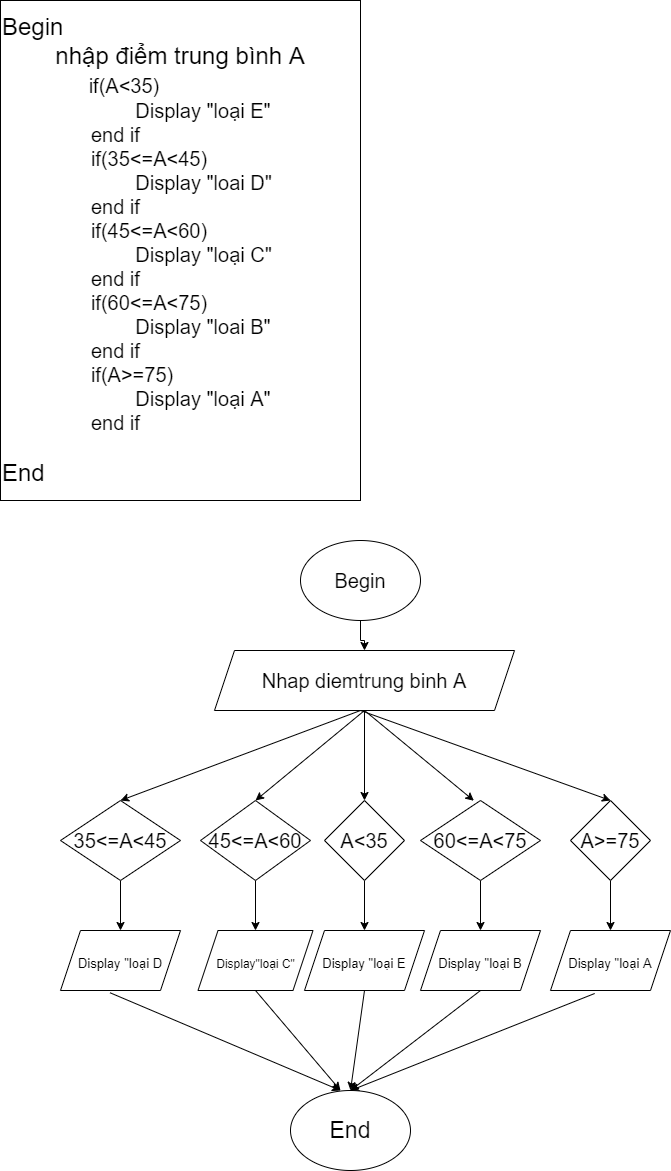

The diagram above was exported from draw.io. Its source (the exported page's mxGraphModel, read from the mxfile embedded in the PNG):
<mxGraphModel dx="1865" dy="579" grid="1" gridSize="10" guides="1" tooltips="1" connect="1" arrows="1" fold="1" page="1" pageScale="1" pageWidth="827" pageHeight="1169" math="0" shadow="0">
  <root>
    <mxCell id="0" />
    <mxCell id="1" parent="0" />
    <mxCell id="E4YPuRplqk07v_7Ooml4-1" value="&lt;span style=&quot;font-size: 24px;&quot;&gt;Begin&lt;br&gt;&lt;span style=&quot;white-space: pre;&quot;&gt;&#09;&lt;/span&gt;nhập điểm trung bình A&lt;br&gt;&lt;/span&gt;&lt;span style=&quot;white-space: pre;&quot;&gt;&#09;&lt;/span&gt;&lt;span style=&quot;white-space: pre; font-size: 24px;&quot;&gt;&#09;&lt;/span&gt;&lt;span style=&quot;font-size: 24px; white-space: pre;&quot;&gt;&amp;nbsp;    &lt;/span&gt;&lt;font style=&quot;font-size: 20px;&quot;&gt;if(A&amp;lt;35)&lt;br&gt;&lt;span style=&quot;white-space: pre;&quot;&gt;&#09;&lt;/span&gt;&lt;span style=&quot;white-space: pre;&quot;&gt;&#09;&lt;/span&gt;&lt;span style=&quot;white-space: pre;&quot;&gt;&#09;&lt;/span&gt;Display &quot;loại E&quot;&lt;br&gt;&lt;span style=&quot;white-space: pre;&quot;&gt;&#09;&lt;/span&gt;&lt;span style=&quot;white-space: pre;&quot;&gt;&#09;&lt;/span&gt;end if&lt;br&gt;&lt;span style=&quot;white-space: pre;&quot;&gt;&#09;&lt;/span&gt;&lt;span style=&quot;white-space: pre;&quot;&gt;&#09;&lt;/span&gt;if(35&amp;lt;=A&amp;lt;45)&lt;br&gt;&lt;span style=&quot;white-space: pre;&quot;&gt;&#09;&lt;/span&gt;&lt;span style=&quot;white-space: pre;&quot;&gt;&#09;&lt;/span&gt;&lt;span style=&quot;white-space: pre;&quot;&gt;&#09;&lt;/span&gt;Display &quot;loai D&quot;&lt;br&gt;&lt;span style=&quot;white-space: pre;&quot;&gt;&#09;&lt;/span&gt;&lt;span style=&quot;white-space: pre;&quot;&gt;&#09;&lt;/span&gt;end if&lt;br&gt;&lt;span style=&quot;white-space: pre;&quot;&gt;&#09;&lt;/span&gt;&lt;span style=&quot;white-space: pre;&quot;&gt;&#09;&lt;/span&gt;if(45&amp;lt;=A&amp;lt;60)&lt;br&gt;&lt;span style=&quot;white-space: pre;&quot;&gt;&#09;&lt;/span&gt;&lt;span style=&quot;white-space: pre;&quot;&gt;&#09;&lt;/span&gt;&lt;span style=&quot;white-space: pre;&quot;&gt;&#09;&lt;/span&gt;Display &quot;loại C&quot;&lt;br&gt;&lt;span style=&quot;white-space: pre;&quot;&gt;&#09;&lt;/span&gt;&lt;span style=&quot;white-space: pre;&quot;&gt;&#09;&lt;/span&gt;end if&lt;br&gt;&lt;span style=&quot;white-space: pre;&quot;&gt;&#09;&lt;/span&gt;&lt;span style=&quot;white-space: pre;&quot;&gt;&#09;&lt;/span&gt;if(60&amp;lt;=A&amp;lt;75)&lt;br&gt;&lt;span style=&quot;white-space: pre;&quot;&gt;&#09;&lt;/span&gt;&lt;span style=&quot;white-space: pre;&quot;&gt;&#09;&lt;/span&gt;&lt;span style=&quot;white-space: pre;&quot;&gt;&#09;&lt;/span&gt;Display &quot;loai B&quot;&lt;br&gt;&lt;span style=&quot;white-space: pre;&quot;&gt;&#09;&lt;/span&gt;&lt;span style=&quot;white-space: pre;&quot;&gt;&#09;&lt;/span&gt;end if&lt;br&gt;&lt;span style=&quot;white-space: pre;&quot;&gt;&#09;&lt;/span&gt;&lt;span style=&quot;white-space: pre;&quot;&gt;&#09;&lt;/span&gt;if(A&amp;gt;=75)&lt;br&gt;&lt;span style=&quot;white-space: pre;&quot;&gt;&#09;&lt;/span&gt;&lt;span style=&quot;white-space: pre;&quot;&gt;&#09;&lt;/span&gt;&lt;span style=&quot;white-space: pre;&quot;&gt;&#09;&lt;/span&gt;Display &quot;loại A&quot;&lt;br&gt;&lt;span style=&quot;white-space: pre;&quot;&gt;&#09;&lt;/span&gt;&lt;span style=&quot;white-space: pre;&quot;&gt;&#09;&lt;/span&gt;end if&lt;br&gt;&lt;span style=&quot;white-space: pre;&quot;&gt;&#09;&lt;/span&gt;&lt;span style=&quot;white-space: pre;&quot;&gt;&#09;&lt;/span&gt;&lt;/font&gt;&lt;br&gt;&lt;span style=&quot;font-size: 24px;&quot;&gt;End&lt;/span&gt;" style="rounded=0;whiteSpace=wrap;html=1;align=left;" vertex="1" parent="1">
      <mxGeometry x="-100" y="70" width="360" height="500" as="geometry" />
    </mxCell>
    <mxCell id="U98cJ4tzk6EpeXUUWFkp-3" value="" style="edgeStyle=orthogonalEdgeStyle;rounded=0;orthogonalLoop=1;jettySize=auto;html=1;fontSize=20;" edge="1" parent="1" source="U98cJ4tzk6EpeXUUWFkp-1" target="U98cJ4tzk6EpeXUUWFkp-2">
      <mxGeometry relative="1" as="geometry" />
    </mxCell>
    <mxCell id="U98cJ4tzk6EpeXUUWFkp-1" value="Begin" style="ellipse;whiteSpace=wrap;html=1;fontSize=20;" vertex="1" parent="1">
      <mxGeometry x="200" y="610" width="120" height="80" as="geometry" />
    </mxCell>
    <mxCell id="WfFIpxhOk4RNWfUra9Z2-4" value="" style="edgeStyle=orthogonalEdgeStyle;rounded=0;orthogonalLoop=1;jettySize=auto;html=1;fontSize=20;" edge="1" parent="1" source="U98cJ4tzk6EpeXUUWFkp-2" target="WfFIpxhOk4RNWfUra9Z2-1">
      <mxGeometry relative="1" as="geometry" />
    </mxCell>
    <mxCell id="U98cJ4tzk6EpeXUUWFkp-2" value="Nhap diemtrung binh A" style="shape=parallelogram;perimeter=parallelogramPerimeter;whiteSpace=wrap;html=1;fixedSize=1;fontSize=20;" vertex="1" parent="1">
      <mxGeometry x="114" y="720" width="300" height="60" as="geometry" />
    </mxCell>
    <mxCell id="WfFIpxhOk4RNWfUra9Z2-20" value="" style="edgeStyle=orthogonalEdgeStyle;rounded=0;orthogonalLoop=1;jettySize=auto;html=1;fontSize=14;" edge="1" parent="1" source="WfFIpxhOk4RNWfUra9Z2-1" target="WfFIpxhOk4RNWfUra9Z2-19">
      <mxGeometry relative="1" as="geometry" />
    </mxCell>
    <mxCell id="WfFIpxhOk4RNWfUra9Z2-1" value="A&amp;lt;35" style="rhombus;whiteSpace=wrap;html=1;fontSize=20;" vertex="1" parent="1">
      <mxGeometry x="224" y="870" width="80" height="80" as="geometry" />
    </mxCell>
    <mxCell id="WfFIpxhOk4RNWfUra9Z2-6" value="" style="endArrow=classic;html=1;rounded=0;fontSize=20;exitX=0.5;exitY=1;exitDx=0;exitDy=0;entryX=0.5;entryY=0;entryDx=0;entryDy=0;" edge="1" parent="1" source="U98cJ4tzk6EpeXUUWFkp-2" target="WfFIpxhOk4RNWfUra9Z2-11">
      <mxGeometry width="50" height="50" relative="1" as="geometry">
        <mxPoint x="50" y="860" as="sourcePoint" />
        <mxPoint x="170" y="840" as="targetPoint" />
      </mxGeometry>
    </mxCell>
    <mxCell id="WfFIpxhOk4RNWfUra9Z2-7" value="" style="endArrow=classic;html=1;rounded=0;fontSize=20;exitX=0.5;exitY=1;exitDx=0;exitDy=0;entryX=0.445;entryY=0.003;entryDx=0;entryDy=0;entryPerimeter=0;" edge="1" parent="1" source="U98cJ4tzk6EpeXUUWFkp-2" target="WfFIpxhOk4RNWfUra9Z2-13">
      <mxGeometry width="50" height="50" relative="1" as="geometry">
        <mxPoint x="390" y="950" as="sourcePoint" />
        <mxPoint x="360" y="840" as="targetPoint" />
      </mxGeometry>
    </mxCell>
    <mxCell id="WfFIpxhOk4RNWfUra9Z2-8" value="" style="endArrow=classic;html=1;rounded=0;fontSize=20;entryX=0.5;entryY=0;entryDx=0;entryDy=0;" edge="1" parent="1" target="WfFIpxhOk4RNWfUra9Z2-12">
      <mxGeometry width="50" height="50" relative="1" as="geometry">
        <mxPoint x="260" y="780" as="sourcePoint" />
        <mxPoint x="480" y="850" as="targetPoint" />
      </mxGeometry>
    </mxCell>
    <mxCell id="WfFIpxhOk4RNWfUra9Z2-9" value="" style="endArrow=classic;html=1;rounded=0;fontSize=20;entryX=0.5;entryY=0;entryDx=0;entryDy=0;" edge="1" parent="1" target="WfFIpxhOk4RNWfUra9Z2-14">
      <mxGeometry width="50" height="50" relative="1" as="geometry">
        <mxPoint x="260" y="780" as="sourcePoint" />
        <mxPoint x="30.588235294117567" y="850.5882352941176" as="targetPoint" />
      </mxGeometry>
    </mxCell>
    <mxCell id="WfFIpxhOk4RNWfUra9Z2-16" value="" style="edgeStyle=orthogonalEdgeStyle;rounded=0;orthogonalLoop=1;jettySize=auto;html=1;fontSize=20;" edge="1" parent="1" source="WfFIpxhOk4RNWfUra9Z2-11" target="WfFIpxhOk4RNWfUra9Z2-15">
      <mxGeometry relative="1" as="geometry" />
    </mxCell>
    <mxCell id="WfFIpxhOk4RNWfUra9Z2-11" value="45&amp;lt;=A&amp;lt;60" style="rhombus;whiteSpace=wrap;html=1;fontSize=20;" vertex="1" parent="1">
      <mxGeometry x="100" y="870" width="110" height="80" as="geometry" />
    </mxCell>
    <mxCell id="WfFIpxhOk4RNWfUra9Z2-24" value="" style="edgeStyle=orthogonalEdgeStyle;rounded=0;orthogonalLoop=1;jettySize=auto;html=1;fontSize=14;" edge="1" parent="1" source="WfFIpxhOk4RNWfUra9Z2-12" target="WfFIpxhOk4RNWfUra9Z2-23">
      <mxGeometry relative="1" as="geometry" />
    </mxCell>
    <mxCell id="WfFIpxhOk4RNWfUra9Z2-12" value="A&amp;gt;=75" style="rhombus;whiteSpace=wrap;html=1;fontSize=20;" vertex="1" parent="1">
      <mxGeometry x="470" y="870" width="80" height="80" as="geometry" />
    </mxCell>
    <mxCell id="WfFIpxhOk4RNWfUra9Z2-22" value="" style="edgeStyle=orthogonalEdgeStyle;rounded=0;orthogonalLoop=1;jettySize=auto;html=1;fontSize=14;" edge="1" parent="1" source="WfFIpxhOk4RNWfUra9Z2-13" target="WfFIpxhOk4RNWfUra9Z2-21">
      <mxGeometry relative="1" as="geometry" />
    </mxCell>
    <mxCell id="WfFIpxhOk4RNWfUra9Z2-13" value="60&amp;lt;=A&amp;lt;75" style="rhombus;whiteSpace=wrap;html=1;fontSize=20;" vertex="1" parent="1">
      <mxGeometry x="320" y="870" width="120" height="80" as="geometry" />
    </mxCell>
    <mxCell id="WfFIpxhOk4RNWfUra9Z2-18" value="" style="edgeStyle=orthogonalEdgeStyle;rounded=0;orthogonalLoop=1;jettySize=auto;html=1;fontSize=12;" edge="1" parent="1" source="WfFIpxhOk4RNWfUra9Z2-14" target="WfFIpxhOk4RNWfUra9Z2-17">
      <mxGeometry relative="1" as="geometry" />
    </mxCell>
    <mxCell id="WfFIpxhOk4RNWfUra9Z2-14" value="35&amp;lt;=A&amp;lt;45" style="rhombus;whiteSpace=wrap;html=1;fontSize=20;" vertex="1" parent="1">
      <mxGeometry x="-40" y="870" width="120" height="80" as="geometry" />
    </mxCell>
    <mxCell id="WfFIpxhOk4RNWfUra9Z2-15" value="&lt;font style=&quot;font-size: 12px;&quot;&gt;Display&quot;loại C&quot;&lt;/font&gt;" style="shape=parallelogram;perimeter=parallelogramPerimeter;whiteSpace=wrap;html=1;fixedSize=1;fontSize=20;" vertex="1" parent="1">
      <mxGeometry x="97.5" y="1000" width="115" height="60" as="geometry" />
    </mxCell>
    <mxCell id="WfFIpxhOk4RNWfUra9Z2-17" value="&lt;font style=&quot;font-size: 13px;&quot;&gt;Display &quot;loại D&lt;/font&gt;" style="shape=parallelogram;perimeter=parallelogramPerimeter;whiteSpace=wrap;html=1;fixedSize=1;fontSize=20;" vertex="1" parent="1">
      <mxGeometry x="-40" y="1000" width="120" height="60" as="geometry" />
    </mxCell>
    <mxCell id="WfFIpxhOk4RNWfUra9Z2-19" value="&lt;font style=&quot;font-size: 13px;&quot;&gt;Display &quot;loại E&lt;/font&gt;" style="shape=parallelogram;perimeter=parallelogramPerimeter;whiteSpace=wrap;html=1;fixedSize=1;fontSize=20;" vertex="1" parent="1">
      <mxGeometry x="204" y="1000" width="120" height="60" as="geometry" />
    </mxCell>
    <mxCell id="WfFIpxhOk4RNWfUra9Z2-21" value="&lt;font style=&quot;font-size: 13px;&quot;&gt;Display &quot;loại B&lt;/font&gt;" style="shape=parallelogram;perimeter=parallelogramPerimeter;whiteSpace=wrap;html=1;fixedSize=1;fontSize=20;" vertex="1" parent="1">
      <mxGeometry x="320" y="1000" width="120" height="60" as="geometry" />
    </mxCell>
    <mxCell id="WfFIpxhOk4RNWfUra9Z2-23" value="&lt;font style=&quot;font-size: 13px;&quot;&gt;Display &quot;loại A&lt;/font&gt;" style="shape=parallelogram;perimeter=parallelogramPerimeter;whiteSpace=wrap;html=1;fixedSize=1;fontSize=20;" vertex="1" parent="1">
      <mxGeometry x="450" y="1000" width="120" height="60" as="geometry" />
    </mxCell>
    <mxCell id="WfFIpxhOk4RNWfUra9Z2-25" value="" style="endArrow=classic;html=1;rounded=0;fontSize=13;exitX=0.412;exitY=1.037;exitDx=0;exitDy=0;exitPerimeter=0;" edge="1" parent="1" source="WfFIpxhOk4RNWfUra9Z2-17">
      <mxGeometry width="50" height="50" relative="1" as="geometry">
        <mxPoint x="390" y="1040" as="sourcePoint" />
        <mxPoint x="240" y="1160" as="targetPoint" />
      </mxGeometry>
    </mxCell>
    <mxCell id="WfFIpxhOk4RNWfUra9Z2-26" value="" style="endArrow=classic;html=1;rounded=0;fontSize=13;exitX=0.5;exitY=1;exitDx=0;exitDy=0;" edge="1" parent="1" source="WfFIpxhOk4RNWfUra9Z2-15">
      <mxGeometry width="50" height="50" relative="1" as="geometry">
        <mxPoint x="150" y="1070" as="sourcePoint" />
        <mxPoint x="240" y="1160" as="targetPoint" />
      </mxGeometry>
    </mxCell>
    <mxCell id="WfFIpxhOk4RNWfUra9Z2-27" value="" style="endArrow=classic;html=1;rounded=0;fontSize=13;exitX=0.368;exitY=1.05;exitDx=0;exitDy=0;exitPerimeter=0;" edge="1" parent="1" source="WfFIpxhOk4RNWfUra9Z2-23">
      <mxGeometry width="50" height="50" relative="1" as="geometry">
        <mxPoint x="470" y="1130" as="sourcePoint" />
        <mxPoint x="250" y="1160" as="targetPoint" />
      </mxGeometry>
    </mxCell>
    <mxCell id="WfFIpxhOk4RNWfUra9Z2-28" value="" style="endArrow=classic;html=1;rounded=0;fontSize=13;exitX=0.5;exitY=1;exitDx=0;exitDy=0;entryX=0.5;entryY=0;entryDx=0;entryDy=0;" edge="1" parent="1" source="WfFIpxhOk4RNWfUra9Z2-21" target="WfFIpxhOk4RNWfUra9Z2-30">
      <mxGeometry width="50" height="50" relative="1" as="geometry">
        <mxPoint x="390" y="1040" as="sourcePoint" />
        <mxPoint x="250" y="1150" as="targetPoint" />
      </mxGeometry>
    </mxCell>
    <mxCell id="WfFIpxhOk4RNWfUra9Z2-29" value="" style="endArrow=classic;html=1;rounded=0;fontSize=13;exitX=0.5;exitY=1;exitDx=0;exitDy=0;entryX=0.5;entryY=0;entryDx=0;entryDy=0;" edge="1" parent="1" source="WfFIpxhOk4RNWfUra9Z2-19" target="WfFIpxhOk4RNWfUra9Z2-30">
      <mxGeometry width="50" height="50" relative="1" as="geometry">
        <mxPoint x="390" y="1040" as="sourcePoint" />
        <mxPoint x="240" y="1160" as="targetPoint" />
      </mxGeometry>
    </mxCell>
    <mxCell id="WfFIpxhOk4RNWfUra9Z2-30" value="&lt;font style=&quot;font-size: 23px;&quot;&gt;End&lt;/font&gt;" style="ellipse;whiteSpace=wrap;html=1;fontSize=13;" vertex="1" parent="1">
      <mxGeometry x="190" y="1160" width="120" height="80" as="geometry" />
    </mxCell>
  </root>
</mxGraphModel>